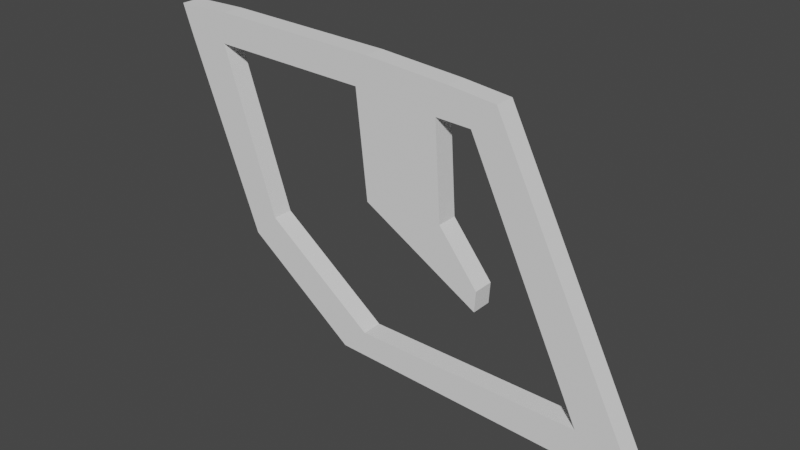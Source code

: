 # Source: CelestialTrigger.blend  (saved by Blender 3.3.6; exported with 4.5.12 LTS)
import bpy
from mathutils import Matrix  # noqa: F401  (used for matrix-valued properties, if any)

bpy.ops.wm.read_factory_settings(use_empty=True)
scene = bpy.context.scene
scene.name = 'Scene'

# ---- collections
col_collection = bpy.data.collections.new('Collection'); scene.collection.children.link(col_collection)

# ---- world
world_world = bpy.data.worlds.new('World'); scene.world = world_world
world_world.use_nodes = True; world_world.node_tree.nodes.clear()
_N = world_world.node_tree.nodes; _L = world_world.node_tree.links
n0 = _N.new('ShaderNodeOutputWorld'); n0.name = 'World Output'; n0.location = (300, 300)
n1 = _N.new('ShaderNodeBackground'); n1.name = 'Background'; n1.location = (10, 300)
n1.inputs[0].default_value = (0.05088, 0.05088, 0.05088, 1.0)
_L.new(n1.outputs[0], n0.inputs[0])
n0.is_active_output = True
world_world.color = (0.05088, 0.05088, 0.05088)
world_world.use_sun_shadow = False
world_world.sun_shadow_jitter_overblur = 0.0

# ---- meshes
me_plane = bpy.data.meshes.new('Plane')
me_plane.from_pydata([(0.2915, -0.6696, -4.313e-08), (-1.391, -0.7352, -1.886e-07), (0.3726, -0.8719, -5.917e-08), (-1.365, -0.9383, -1.834e-07), (1.306, 0.9358, 1.918e-07), (1.719, 1.171, 2.43e-07), (-0.2496, 0.9358, 5.579e-08), (-0.4202, 1.099, 4.946e-08), (-1.017, 0.3648, -6.31e-08), (-1.188, 0.5278, -6.943e-08), (-1.752, -0.9292, -2.508e-07), (-1.68, -0.7323, -2.267e-07), (-0.2874, -0.7106, -9.395e-08), (-0.2045, -0.9126, -9.99e-08), (0.3325, -0.02569, 1.952e-08), (-0.21, -0.003536, -2.309e-08), (0.6023, 0.3108, 7.457e-08), (0.5936, 0.45, 8.732e-08), (0.5314, -0.6619, -2.076e-08), (0.69, -0.8389, -2.913e-08), (0.3726, -0.8719, -0.1407), (0.2915, -0.6696, -0.1407), (-0.2874, -0.7106, -0.1407), (-1.391, -0.7352, -0.1407), (-1.365, -0.9383, -0.1407), (-0.2045, -0.9126, -0.1407), (1.719, 1.171, -0.1407), (1.306, 0.9358, -0.1407), (0.5314, -0.6619, -0.1407), (0.69, -0.8389, -0.1407), (-0.4202, 1.099, -0.1407), (-0.2496, 0.9358, -0.1407), (-1.188, 0.5278, -0.1407), (-1.017, 0.3648, -0.1407), (-1.752, -0.9292, -0.1407), (-1.68, -0.7323, -0.1407), (0.3325, -0.02569, -0.1407), (-0.21, -0.003536, -0.1407), (0.6023, 0.3108, -0.1407), (0.5936, 0.45, -0.1407)], [], [(12, 13, 3, 1), (18, 4, 5, 19), (4, 6, 7, 5), (6, 8, 9, 7), (8, 1, 11, 9), (3, 10, 11, 1), (0, 2, 13, 12), (12, 15, 14, 0), (15, 17, 16, 14), (0, 18, 19, 2), (22, 23, 24, 25), (28, 29, 26, 27), (27, 26, 30, 31), (31, 30, 32, 33), (33, 32, 35, 23), (24, 23, 35, 34), (21, 22, 25, 20), (22, 21, 36, 37), (37, 36, 38, 39), (21, 20, 29, 28), (6, 4, 27, 31), (0, 14, 36, 21), (12, 1, 23, 22), (5, 7, 30, 26), (16, 17, 39, 38), (1, 8, 33, 23), (17, 15, 37, 39), (13, 2, 20, 25), (8, 6, 31, 33), (14, 16, 38, 36), (3, 13, 25, 24), (7, 9, 32, 30), (4, 18, 28, 27), (18, 0, 21, 28), (10, 3, 24, 34), (2, 19, 29, 20), (19, 5, 26, 29), (11, 10, 34, 35), (15, 12, 22, 37), (9, 11, 35, 32)])
_uv = me_plane.uv_layers.new(name='UVMap')
_uv.uv.foreach_set('vector', [0.4101, 0.0, 0.4101, 1.0, 1.0, 1.0, 1.0, 0.0, 0.0, 0.0, 0.0, 0.0, 0.0, 1.0, 0.0, 1.0, 0.0, 0.0, 0.0, 0.0, 0.0, 1.0, 0.0, 1.0, 0.0, 0.0, 0.0, 0.0, 0.0, 1.0, 0.0, 1.0, 0.0, 0.0, 0.0, 0.0, 0.0, 1.0, 0.0, 1.0, 1.0, 1.0, 0.0, 0.0, 0.0, 1.0, 1.0, 0.0, 0.0, 0.0, 0.0, 1.0, 0.4101, 1.0, 0.4101, 0.0, 0.4101, 0.0, 0.4101, 0.0, 0.0, 0.0, 0.0, 0.0, 0.4101, 0.0, 0.4101, 0.0, 0.0, 0.0, 0.0, 0.0, 0.0, 0.0, 0.0, 0.0, 0.0, 1.0, 0.0, 1.0, 0.4101, 0.0, 1.0, 0.0, 1.0, 1.0, 0.4101, 1.0, 0.0, 0.0, 0.0, 1.0, 0.0, 1.0, 0.0, 0.0, 0.0, 0.0, 0.0, 1.0, 0.0, 1.0, 0.0, 0.0, 0.0, 0.0, 0.0, 1.0, 0.0, 1.0, 0.0, 0.0, 0.0, 0.0, 0.0, 1.0, 0.0, 1.0, 0.0, 0.0, 1.0, 1.0, 1.0, 0.0, 0.0, 1.0, 0.0, 0.0, 0.0, 0.0, 0.4101, 0.0, 0.4101, 1.0, 0.0, 1.0, 0.4101, 0.0, 0.0, 0.0, 0.0, 0.0, 0.4101, 0.0, 0.4101, 0.0, 0.0, 0.0, 0.0, 0.0, 0.4101, 0.0, 0.0, 0.0, 0.0, 1.0, 0.0, 1.0, 0.0, 0.0, 0.0, 0.0, 0.0, 0.0, 0.0, 0.0, 0.0, 0.0, 0.0, 0.0, 0.0, 0.0, 0.0, 0.0, 0.0, 0.0, 0.4101, 0.0, 1.0, 0.0, 1.0, 0.0, 0.4101, 0.0, 0.0, 1.0, 0.0, 1.0, 0.0, 1.0, 0.0, 1.0, 0.0, 0.0, 0.4101, 0.0, 0.4101, 0.0, 0.0, 0.0, 0.0, 0.0, 0.0, 0.0, 0.0, 0.0, 0.0, 0.0, 0.4101, 0.0, 0.4101, 0.0, 0.4101, 0.0, 0.4101, 0.0, 0.4101, 1.0, 0.0, 1.0, 0.0, 1.0, 0.4101, 1.0, 0.0, 0.0, 0.0, 0.0, 0.0, 0.0, 0.0, 0.0, 0.0, 0.0, 0.0, 0.0, 0.0, 0.0, 0.0, 0.0, 1.0, 1.0, 0.4101, 1.0, 0.4101, 1.0, 1.0, 1.0, 0.0, 1.0, 0.0, 1.0, 0.0, 1.0, 0.0, 1.0, 0.0, 0.0, 0.0, 0.0, 0.0, 0.0, 0.0, 0.0, 0.0, 0.0, 0.0, 0.0, 0.0, 0.0, 0.0, 0.0, 0.0, 0.0, 1.0, 1.0, 1.0, 1.0, 0.0, 0.0, 0.0, 1.0, 0.0, 1.0, 0.0, 1.0, 0.0, 1.0, 0.0, 1.0, 0.0, 1.0, 0.0, 1.0, 0.0, 1.0, 0.0, 1.0, 0.0, 0.0, 0.0, 0.0, 0.0, 1.0, 0.4101, 0.0, 0.4101, 0.0, 0.4101, 0.0, 0.4101, 0.0, 0.0, 1.0, 0.0, 1.0, 0.0, 1.0, 0.0, 1.0])
me_plane.update()

# ---- objects
ob_empty = bpy.data.objects.new('Empty', None)
ob_plane = bpy.data.objects.new('Plane', me_plane)

# ---- transforms, parenting, visibility, modifiers, constraints
ob_empty.location = (0.0, 0.0, 0.0)
ob_empty.rotation_euler = (1.571, -0.0, -0.0)
ob_empty.empty_display_type = 'IMAGE'
ob_empty.empty_display_size = 5.0
ob_plane.location = (0.0, 0.0, 0.0)
ob_plane.rotation_euler = (1.571, -3.142, -3.142)

# ---- collection membership
col_collection.objects.link(ob_empty)
col_collection.objects.link(ob_plane)

# ---- scene / render settings (as saved in the file)
scene.frame_start = 1; scene.frame_end = 250; scene.frame_set(1)
scene.render.engine = 'BLENDER_EEVEE_NEXT'
scene.cycles.sampling_pattern = 'TABULATED_SOBOL'
scene.cycles.use_light_tree = False
scene.view_settings.view_transform = 'Filmic'
bpy.context.view_layer.update()

# ---- added for rendering (the .blend has no active camera and no usable light): camera, sun
cam_auto = bpy.data.cameras.new('AutoCamera')
cam_auto.lens = 50.0
cam_auto.sensor_width = 36.0
cam_auto.clip_end = 1000.0
ob_auto_camera = bpy.data.objects.new('AutoCamera', cam_auto)
scene.collection.objects.link(ob_auto_camera)
ob_auto_camera.location = (3.74427, -4.58335, 2.89236)
ob_auto_camera.rotation_euler = (1.09748, -7.21219e-08, 0.694738)
scene.camera = ob_auto_camera
light_auto_sun = bpy.data.lights.new('AutoSun', 'SUN')
light_auto_sun.energy = 3.0
light_auto_sun.angle = 0.0523599
ob_auto_sun = bpy.data.objects.new('AutoSun', light_auto_sun)
scene.collection.objects.link(ob_auto_sun)
ob_auto_sun.rotation_euler = (0.872665, 0.174533, 0.523599)
bpy.context.view_layer.update()
